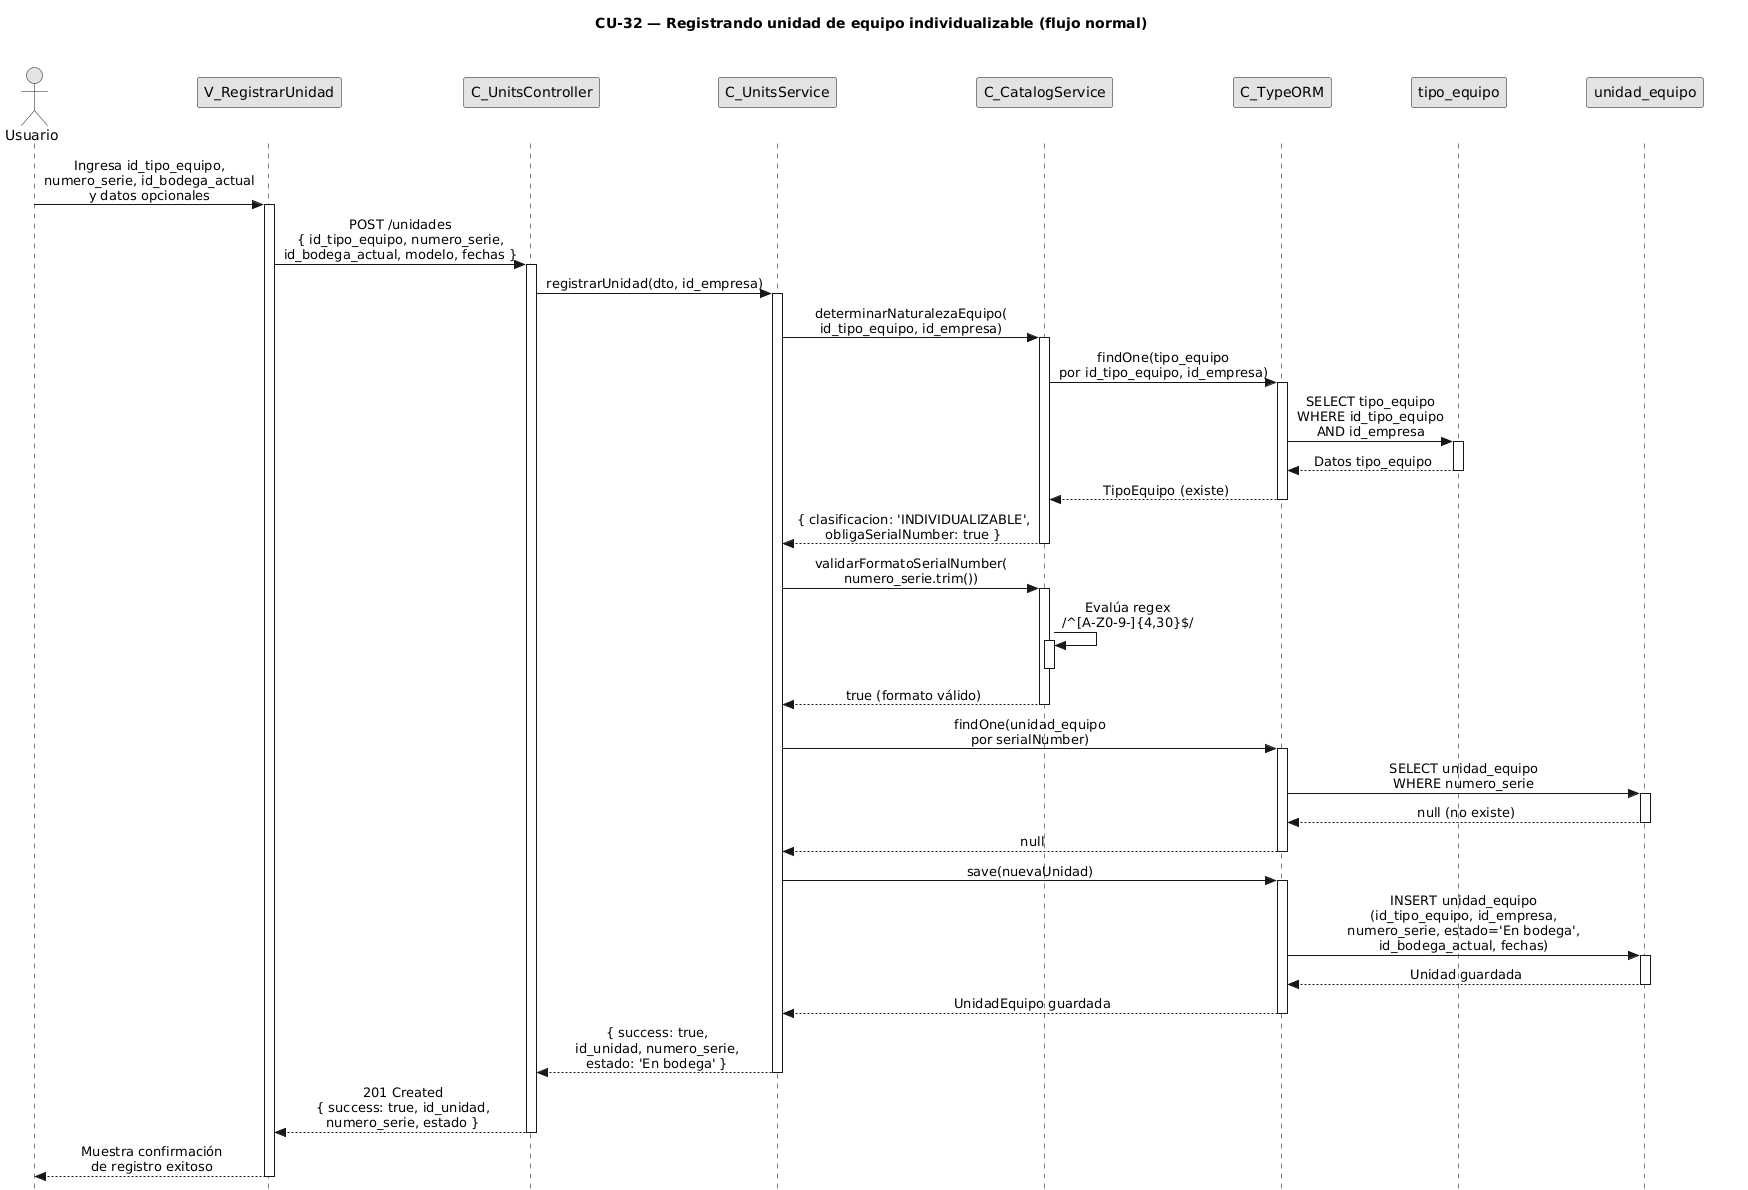

The diagram above was rendered by PlantUML. Its source (embedded in the PNG):
@startuml CU32-normal
title CU-32 — Registrando unidad de equipo individualizable (flujo normal)

skinparam style strictuml
skinparam monochrome true
skinparam shadowing false
skinparam sequenceMessageAlign center
<style>
sequenceDiagram {
  participant {
    Margin 35
  }
  actor {
    Margin 15
  }
}
</style>
skinparam sequence {
  MessageAlign center
  LifeLineBorderColor black
}
hide footbox

actor "Usuario" as user
participant "V_RegistrarUnidad" as view
participant "C_UnitsController" as ctrl
participant "C_UnitsService" as svc
participant "C_CatalogService" as cat
participant "C_TypeORM" as orm
participant "tipo_equipo" as tent
participant "unidad_equipo" as uent

user -> view : Ingresa id_tipo_equipo,\nnumero_serie, id_bodega_actual\ny datos opcionales
activate view

view -> ctrl : POST /unidades\n{ id_tipo_equipo, numero_serie,\nid_bodega_actual, modelo, fechas }
activate ctrl

ctrl -> svc : registrarUnidad(dto, id_empresa)
activate svc

svc -> cat : determinarNaturalezaEquipo(\nid_tipo_equipo, id_empresa)
activate cat

cat -> orm : findOne(tipo_equipo\npor id_tipo_equipo, id_empresa)
activate orm

orm -> tent : SELECT tipo_equipo\nWHERE id_tipo_equipo\nAND id_empresa
activate tent
tent --> orm : Datos tipo_equipo
deactivate tent

orm --> cat : TipoEquipo (existe)
deactivate orm

cat --> svc : { clasificacion: 'INDIVIDUALIZABLE',\nobligaSerialNumber: true }
deactivate cat

svc -> cat : validarFormatoSerialNumber(\nnumero_serie.trim())
activate cat

cat -> cat : Evalúa regex\n/^[A-Z0-9-]{4,30}$/
activate cat
deactivate cat

cat --> svc : true (formato válido)
deactivate cat

svc -> orm : findOne(unidad_equipo\npor serialNumber)
activate orm

orm -> uent : SELECT unidad_equipo\nWHERE numero_serie
activate uent
uent --> orm : null (no existe)
deactivate uent

orm --> svc : null
deactivate orm

svc -> orm : save(nuevaUnidad)
activate orm

orm -> uent : INSERT unidad_equipo\n(id_tipo_equipo, id_empresa,\nnumero_serie, estado='En bodega',\nid_bodega_actual, fechas)
activate uent
uent --> orm : Unidad guardada
deactivate uent

orm --> svc : UnidadEquipo guardada
deactivate orm

svc --> ctrl : { success: true,\nid_unidad, numero_serie,\nestado: 'En bodega' }
deactivate svc

ctrl --> view : 201 Created\n{ success: true, id_unidad,\nnumero_serie, estado }
deactivate ctrl

view --> user : Muestra confirmación\nde registro exitoso
deactivate view

@enduml